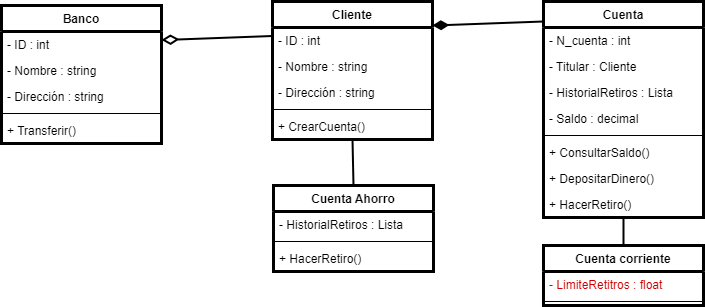

The diagram above was exported from draw.io. Its source (the exported page's mxGraphModel, read from the mxfile embedded in the PNG):
<mxGraphModel dx="35" dy="-290" grid="0" gridSize="10" guides="1" tooltips="1" connect="1" arrows="1" fold="1" page="0" pageScale="1" pageWidth="850" pageHeight="1100" background="#ffffff" math="0" shadow="0">
  <root>
    <mxCell id="0" />
    <mxCell id="1" parent="0" />
    <mxCell id="2" value="Banco" style="swimlane;fontStyle=1;align=center;verticalAlign=top;childLayout=stackLayout;horizontal=1;startSize=26;horizontalStack=0;resizeParent=1;resizeParentMax=0;resizeLast=0;collapsible=1;marginBottom=0;strokeWidth=3;fontColor=#000000;" parent="1" vertex="1">
      <mxGeometry x="1066" y="964" width="160" height="138" as="geometry" />
    </mxCell>
    <mxCell id="3" value="- ID : int" style="text;strokeColor=none;fillColor=none;align=left;verticalAlign=top;spacingLeft=4;spacingRight=4;overflow=hidden;rotatable=0;points=[[0,0.5],[1,0.5]];portConstraint=eastwest;strokeWidth=3;fontColor=#000000;" parent="2" vertex="1">
      <mxGeometry y="26" width="160" height="26" as="geometry" />
    </mxCell>
    <mxCell id="4" value="- Nombre : string" style="text;strokeColor=none;fillColor=none;align=left;verticalAlign=top;spacingLeft=4;spacingRight=4;overflow=hidden;rotatable=0;points=[[0,0.5],[1,0.5]];portConstraint=eastwest;strokeWidth=3;fontColor=#000000;" parent="2" vertex="1">
      <mxGeometry y="52" width="160" height="26" as="geometry" />
    </mxCell>
    <mxCell id="5" value="- Dirección : string" style="text;strokeColor=none;fillColor=none;align=left;verticalAlign=top;spacingLeft=4;spacingRight=4;overflow=hidden;rotatable=0;points=[[0,0.5],[1,0.5]];portConstraint=eastwest;strokeWidth=3;fontColor=#000000;" parent="2" vertex="1">
      <mxGeometry y="78" width="160" height="26" as="geometry" />
    </mxCell>
    <mxCell id="6" value="" style="line;strokeWidth=1;fillColor=none;align=left;verticalAlign=middle;spacingTop=-1;spacingLeft=3;spacingRight=3;rotatable=0;labelPosition=right;points=[];portConstraint=eastwest;strokeColor=inherit;fontColor=#000000;" parent="2" vertex="1">
      <mxGeometry y="104" width="160" height="8" as="geometry" />
    </mxCell>
    <mxCell id="7" value="+ Transferir()" style="text;strokeColor=none;fillColor=none;align=left;verticalAlign=top;spacingLeft=4;spacingRight=4;overflow=hidden;rotatable=0;points=[[0,0.5],[1,0.5]];portConstraint=eastwest;strokeWidth=3;fontColor=#000000;" parent="2" vertex="1">
      <mxGeometry y="112" width="160" height="26" as="geometry" />
    </mxCell>
    <mxCell id="8" value="Cliente" style="swimlane;fontStyle=1;align=center;verticalAlign=top;childLayout=stackLayout;horizontal=1;startSize=26;horizontalStack=0;resizeParent=1;resizeParentMax=0;resizeLast=0;collapsible=1;marginBottom=0;strokeWidth=3;fontColor=#000000;" parent="1" vertex="1">
      <mxGeometry x="1337" y="960" width="160" height="138" as="geometry" />
    </mxCell>
    <mxCell id="9" value="- ID : int" style="text;strokeColor=none;fillColor=none;align=left;verticalAlign=top;spacingLeft=4;spacingRight=4;overflow=hidden;rotatable=0;points=[[0,0.5],[1,0.5]];portConstraint=eastwest;strokeWidth=3;fontColor=#000000;" parent="8" vertex="1">
      <mxGeometry y="26" width="160" height="26" as="geometry" />
    </mxCell>
    <mxCell id="10" value="- Nombre : string" style="text;strokeColor=none;fillColor=none;align=left;verticalAlign=top;spacingLeft=4;spacingRight=4;overflow=hidden;rotatable=0;points=[[0,0.5],[1,0.5]];portConstraint=eastwest;strokeWidth=3;fontColor=#000000;" parent="8" vertex="1">
      <mxGeometry y="52" width="160" height="26" as="geometry" />
    </mxCell>
    <mxCell id="11" value="- Dirección : string" style="text;strokeColor=none;fillColor=none;align=left;verticalAlign=top;spacingLeft=4;spacingRight=4;overflow=hidden;rotatable=0;points=[[0,0.5],[1,0.5]];portConstraint=eastwest;strokeWidth=3;fontColor=#000000;" parent="8" vertex="1">
      <mxGeometry y="78" width="160" height="26" as="geometry" />
    </mxCell>
    <mxCell id="12" value="" style="line;strokeWidth=1;fillColor=none;align=left;verticalAlign=middle;spacingTop=-1;spacingLeft=3;spacingRight=3;rotatable=0;labelPosition=right;points=[];portConstraint=eastwest;strokeColor=inherit;fontColor=#000000;" parent="8" vertex="1">
      <mxGeometry y="104" width="160" height="8" as="geometry" />
    </mxCell>
    <mxCell id="13" value="+ CrearCuenta()" style="text;strokeColor=none;fillColor=none;align=left;verticalAlign=top;spacingLeft=4;spacingRight=4;overflow=hidden;rotatable=0;points=[[0,0.5],[1,0.5]];portConstraint=eastwest;strokeWidth=3;fontColor=#000000;" parent="8" vertex="1">
      <mxGeometry y="112" width="160" height="26" as="geometry" />
    </mxCell>
    <mxCell id="14" value="Cuenta Ahorro" style="swimlane;fontStyle=1;align=center;verticalAlign=top;childLayout=stackLayout;horizontal=1;startSize=26;horizontalStack=0;resizeParent=1;resizeParentMax=0;resizeLast=0;collapsible=1;marginBottom=0;strokeWidth=3;fontColor=#000000;" parent="1" vertex="1">
      <mxGeometry x="1338" y="1144" width="160" height="86" as="geometry" />
    </mxCell>
    <mxCell id="15" value="- HistorialRetiros : Lista" style="text;strokeColor=none;fillColor=none;align=left;verticalAlign=top;spacingLeft=4;spacingRight=4;overflow=hidden;rotatable=0;points=[[0,0.5],[1,0.5]];portConstraint=eastwest;strokeWidth=3;fontColor=#000000;" parent="14" vertex="1">
      <mxGeometry y="26" width="160" height="26" as="geometry" />
    </mxCell>
    <mxCell id="16" value="" style="line;strokeWidth=1;fillColor=none;align=left;verticalAlign=middle;spacingTop=-1;spacingLeft=3;spacingRight=3;rotatable=0;labelPosition=right;points=[];portConstraint=eastwest;strokeColor=inherit;fontColor=#000000;" parent="14" vertex="1">
      <mxGeometry y="52" width="160" height="8" as="geometry" />
    </mxCell>
    <mxCell id="17" value="+ HacerRetiro()" style="text;strokeColor=none;fillColor=none;align=left;verticalAlign=top;spacingLeft=4;spacingRight=4;overflow=hidden;rotatable=0;points=[[0,0.5],[1,0.5]];portConstraint=eastwest;strokeWidth=3;fontColor=#000000;" parent="14" vertex="1">
      <mxGeometry y="60" width="160" height="26" as="geometry" />
    </mxCell>
    <mxCell id="20" value="Cuenta" style="swimlane;fontStyle=1;align=center;verticalAlign=top;childLayout=stackLayout;horizontal=1;startSize=26;horizontalStack=0;resizeParent=1;resizeParentMax=0;resizeLast=0;collapsible=1;marginBottom=0;strokeWidth=3;fontColor=#000000;" parent="1" vertex="1">
      <mxGeometry x="1608" y="960" width="160" height="216" as="geometry" />
    </mxCell>
    <mxCell id="21" value="- N_cuenta : int" style="text;strokeColor=none;fillColor=none;align=left;verticalAlign=top;spacingLeft=4;spacingRight=4;overflow=hidden;rotatable=0;points=[[0,0.5],[1,0.5]];portConstraint=eastwest;strokeWidth=3;fontColor=#000000;" parent="20" vertex="1">
      <mxGeometry y="26" width="160" height="26" as="geometry" />
    </mxCell>
    <mxCell id="22" value="- Titular : Cliente" style="text;strokeColor=none;fillColor=none;align=left;verticalAlign=top;spacingLeft=4;spacingRight=4;overflow=hidden;rotatable=0;points=[[0,0.5],[1,0.5]];portConstraint=eastwest;strokeWidth=3;fontColor=#000000;" parent="20" vertex="1">
      <mxGeometry y="52" width="160" height="26" as="geometry" />
    </mxCell>
    <mxCell id="23" value="- HistorialRetiros : Lista" style="text;strokeColor=none;fillColor=none;align=left;verticalAlign=top;spacingLeft=4;spacingRight=4;overflow=hidden;rotatable=0;points=[[0,0.5],[1,0.5]];portConstraint=eastwest;strokeWidth=3;fontColor=#000000;" parent="20" vertex="1">
      <mxGeometry y="78" width="160" height="26" as="geometry" />
    </mxCell>
    <mxCell id="24" value="- Saldo : decimal" style="text;strokeColor=none;fillColor=none;align=left;verticalAlign=top;spacingLeft=4;spacingRight=4;overflow=hidden;rotatable=0;points=[[0,0.5],[1,0.5]];portConstraint=eastwest;strokeWidth=3;fontColor=#000000;" parent="20" vertex="1">
      <mxGeometry y="104" width="160" height="26" as="geometry" />
    </mxCell>
    <mxCell id="25" value="" style="line;strokeWidth=1;fillColor=none;align=left;verticalAlign=middle;spacingTop=-1;spacingLeft=3;spacingRight=3;rotatable=0;labelPosition=right;points=[];portConstraint=eastwest;strokeColor=inherit;fontColor=#000000;" parent="20" vertex="1">
      <mxGeometry y="130" width="160" height="8" as="geometry" />
    </mxCell>
    <mxCell id="26" value="+ ConsultarSaldo()" style="text;strokeColor=none;fillColor=none;align=left;verticalAlign=top;spacingLeft=4;spacingRight=4;overflow=hidden;rotatable=0;points=[[0,0.5],[1,0.5]];portConstraint=eastwest;strokeWidth=3;fontColor=#000000;" parent="20" vertex="1">
      <mxGeometry y="138" width="160" height="26" as="geometry" />
    </mxCell>
    <mxCell id="27" value="+ DepositarDinero()" style="text;strokeColor=none;fillColor=none;align=left;verticalAlign=top;spacingLeft=4;spacingRight=4;overflow=hidden;rotatable=0;points=[[0,0.5],[1,0.5]];portConstraint=eastwest;strokeWidth=3;fontColor=#000000;" parent="20" vertex="1">
      <mxGeometry y="164" width="160" height="26" as="geometry" />
    </mxCell>
    <mxCell id="28" value="+ HacerRetiro()" style="text;strokeColor=none;fillColor=none;align=left;verticalAlign=top;spacingLeft=4;spacingRight=4;overflow=hidden;rotatable=0;points=[[0,0.5],[1,0.5]];portConstraint=eastwest;strokeWidth=3;fontColor=#000000;" parent="20" vertex="1">
      <mxGeometry y="190" width="160" height="26" as="geometry" />
    </mxCell>
    <mxCell id="29" value="Cuenta corriente" style="swimlane;fontStyle=1;align=center;verticalAlign=top;childLayout=stackLayout;horizontal=1;startSize=26;horizontalStack=0;resizeParent=1;resizeParentMax=0;resizeLast=0;collapsible=1;marginBottom=0;strokeWidth=3;fontColor=#000000;" parent="1" vertex="1">
      <mxGeometry x="1608" y="1204" width="160" height="60" as="geometry" />
    </mxCell>
    <mxCell id="30" value="- LimiteRetitros : float" style="text;strokeColor=none;fillColor=none;align=left;verticalAlign=top;spacingLeft=4;spacingRight=4;overflow=hidden;rotatable=0;points=[[0,0.5],[1,0.5]];portConstraint=eastwest;strokeWidth=3;fontColor=#CC0000;" parent="29" vertex="1">
      <mxGeometry y="26" width="160" height="26" as="geometry" />
    </mxCell>
    <mxCell id="31" value="" style="line;strokeWidth=1;fillColor=none;align=left;verticalAlign=middle;spacingTop=-1;spacingLeft=3;spacingRight=3;rotatable=0;labelPosition=right;points=[];portConstraint=eastwest;strokeColor=inherit;fontColor=#000000;" parent="29" vertex="1">
      <mxGeometry y="52" width="160" height="8" as="geometry" />
    </mxCell>
    <mxCell id="33" value="" style="endArrow=diamondThin;endFill=0;endSize=12;html=1;strokeWidth=2;exitX=0;exitY=0.25;exitDx=0;exitDy=0;entryX=1;entryY=0.25;entryDx=0;entryDy=0;fontColor=#000000;" parent="1" source="8" target="2" edge="1">
      <mxGeometry width="160" relative="1" as="geometry">
        <mxPoint x="1109" y="1151" as="sourcePoint" />
        <mxPoint x="1269" y="1151" as="targetPoint" />
      </mxGeometry>
    </mxCell>
    <mxCell id="34" value="" style="endArrow=diamondThin;endFill=1;endSize=11;html=1;strokeWidth=2;exitX=0;exitY=0.25;exitDx=0;exitDy=0;entryX=1;entryY=0.25;entryDx=0;entryDy=0;fontColor=#000000;" parent="1" edge="1">
      <mxGeometry width="160" relative="1" as="geometry">
        <mxPoint x="1607.9999999999998" y="980" as="sourcePoint" />
        <mxPoint x="1497" y="984" as="targetPoint" />
      </mxGeometry>
    </mxCell>
    <mxCell id="35" value="" style="endArrow=none;endFill=0;endSize=12;html=1;strokeWidth=2;exitX=0.5;exitY=1;exitDx=0;exitDy=0;entryX=0.5;entryY=0;entryDx=0;entryDy=0;fontColor=#000000;" parent="1" source="20" target="29" edge="1">
      <mxGeometry width="160" relative="1" as="geometry">
        <mxPoint x="1668" y="1073" as="sourcePoint" />
        <mxPoint x="1828" y="1073" as="targetPoint" />
      </mxGeometry>
    </mxCell>
    <mxCell id="36" value="" style="endArrow=none;endFill=0;endSize=12;html=1;strokeWidth=2;exitX=0.5;exitY=1;exitDx=0;exitDy=0;entryX=0.5;entryY=0;entryDx=0;entryDy=0;fontColor=#000000;" parent="1" source="8" target="14" edge="1">
      <mxGeometry width="160" relative="1" as="geometry">
        <mxPoint x="1419" y="1081" as="sourcePoint" />
        <mxPoint x="1579" y="1081" as="targetPoint" />
      </mxGeometry>
    </mxCell>
  </root>
</mxGraphModel>